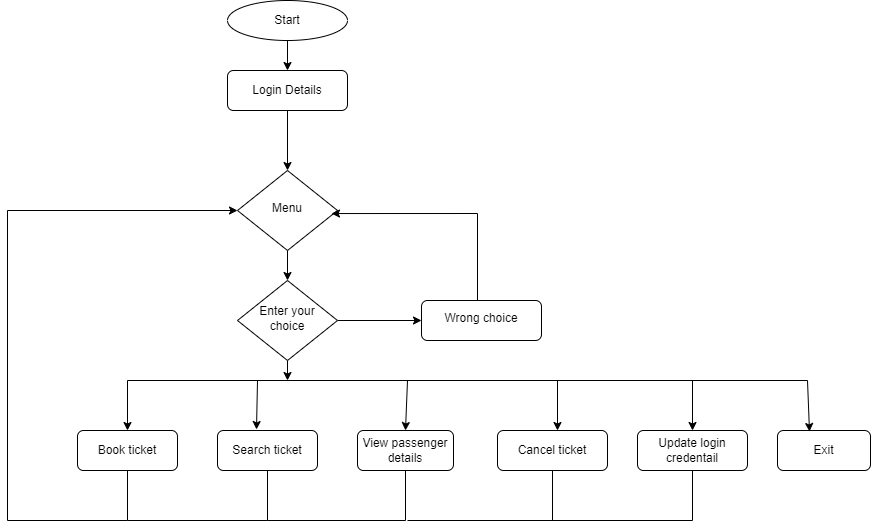

The diagram above was exported from draw.io. Its source (the exported page's mxGraphModel, read from the mxfile embedded in the PNG):
<mxGraphModel dx="1935" dy="425" grid="1" gridSize="10" guides="1" tooltips="1" connect="1" arrows="1" fold="1" page="1" pageScale="1" pageWidth="827" pageHeight="1169" math="0" shadow="0">
  <root>
    <mxCell id="WIyWlLk6GJQsqaUBKTNV-0" />
    <mxCell id="WIyWlLk6GJQsqaUBKTNV-1" parent="WIyWlLk6GJQsqaUBKTNV-0" />
    <mxCell id="SDdvaaKYStZsm5mozNgm-4" style="edgeStyle=orthogonalEdgeStyle;rounded=0;orthogonalLoop=1;jettySize=auto;html=1;" parent="WIyWlLk6GJQsqaUBKTNV-1" source="WIyWlLk6GJQsqaUBKTNV-3" target="WIyWlLk6GJQsqaUBKTNV-6" edge="1">
      <mxGeometry relative="1" as="geometry" />
    </mxCell>
    <mxCell id="WIyWlLk6GJQsqaUBKTNV-3" value="Login Details" style="rounded=1;whiteSpace=wrap;html=1;fontSize=12;glass=0;strokeWidth=1;shadow=0;" parent="WIyWlLk6GJQsqaUBKTNV-1" vertex="1">
      <mxGeometry x="160" y="120" width="120" height="40" as="geometry" />
    </mxCell>
    <mxCell id="SDdvaaKYStZsm5mozNgm-6" value="" style="edgeStyle=orthogonalEdgeStyle;rounded=0;orthogonalLoop=1;jettySize=auto;html=1;" parent="WIyWlLk6GJQsqaUBKTNV-1" source="WIyWlLk6GJQsqaUBKTNV-6" target="SDdvaaKYStZsm5mozNgm-5" edge="1">
      <mxGeometry relative="1" as="geometry" />
    </mxCell>
    <mxCell id="WIyWlLk6GJQsqaUBKTNV-6" value="Menu" style="rhombus;whiteSpace=wrap;html=1;shadow=0;fontFamily=Helvetica;fontSize=12;align=center;strokeWidth=1;spacing=6;spacingTop=-4;" parent="WIyWlLk6GJQsqaUBKTNV-1" vertex="1">
      <mxGeometry x="170" y="220" width="100" height="80" as="geometry" />
    </mxCell>
    <mxCell id="SDdvaaKYStZsm5mozNgm-3" value="" style="edgeStyle=orthogonalEdgeStyle;rounded=0;orthogonalLoop=1;jettySize=auto;html=1;" parent="WIyWlLk6GJQsqaUBKTNV-1" source="SDdvaaKYStZsm5mozNgm-1" target="WIyWlLk6GJQsqaUBKTNV-3" edge="1">
      <mxGeometry relative="1" as="geometry" />
    </mxCell>
    <mxCell id="SDdvaaKYStZsm5mozNgm-1" value="Start" style="ellipse;whiteSpace=wrap;html=1;rounded=1;" parent="WIyWlLk6GJQsqaUBKTNV-1" vertex="1">
      <mxGeometry x="160" y="50" width="120" height="40" as="geometry" />
    </mxCell>
    <mxCell id="SDdvaaKYStZsm5mozNgm-12" value="" style="edgeStyle=orthogonalEdgeStyle;rounded=0;orthogonalLoop=1;jettySize=auto;html=1;" parent="WIyWlLk6GJQsqaUBKTNV-1" source="SDdvaaKYStZsm5mozNgm-5" target="SDdvaaKYStZsm5mozNgm-11" edge="1">
      <mxGeometry relative="1" as="geometry" />
    </mxCell>
    <mxCell id="SDdvaaKYStZsm5mozNgm-22" style="edgeStyle=orthogonalEdgeStyle;rounded=0;orthogonalLoop=1;jettySize=auto;html=1;exitX=0.5;exitY=1;exitDx=0;exitDy=0;" parent="WIyWlLk6GJQsqaUBKTNV-1" source="SDdvaaKYStZsm5mozNgm-5" edge="1">
      <mxGeometry relative="1" as="geometry">
        <mxPoint x="220" y="430" as="targetPoint" />
      </mxGeometry>
    </mxCell>
    <mxCell id="SDdvaaKYStZsm5mozNgm-5" value="Enter your choice" style="rhombus;whiteSpace=wrap;html=1;shadow=0;fontFamily=Helvetica;fontSize=12;align=center;strokeWidth=1;spacing=6;spacingTop=-4;" parent="WIyWlLk6GJQsqaUBKTNV-1" vertex="1">
      <mxGeometry x="170" y="330" width="100" height="80" as="geometry" />
    </mxCell>
    <mxCell id="SDdvaaKYStZsm5mozNgm-14" style="edgeStyle=orthogonalEdgeStyle;rounded=0;orthogonalLoop=1;jettySize=auto;html=1;entryX=0.94;entryY=0.538;entryDx=0;entryDy=0;entryPerimeter=0;" parent="WIyWlLk6GJQsqaUBKTNV-1" source="SDdvaaKYStZsm5mozNgm-11" target="WIyWlLk6GJQsqaUBKTNV-6" edge="1">
      <mxGeometry relative="1" as="geometry">
        <Array as="points">
          <mxPoint x="410" y="263" />
        </Array>
      </mxGeometry>
    </mxCell>
    <mxCell id="SDdvaaKYStZsm5mozNgm-11" value="Wrong choice" style="rounded=1;whiteSpace=wrap;html=1;shadow=0;strokeWidth=1;spacing=6;spacingTop=-4;" parent="WIyWlLk6GJQsqaUBKTNV-1" vertex="1">
      <mxGeometry x="354" y="350" width="120" height="40" as="geometry" />
    </mxCell>
    <mxCell id="SDdvaaKYStZsm5mozNgm-33" style="edgeStyle=orthogonalEdgeStyle;rounded=0;orthogonalLoop=1;jettySize=auto;html=1;entryX=0;entryY=0.5;entryDx=0;entryDy=0;" parent="WIyWlLk6GJQsqaUBKTNV-1" source="SDdvaaKYStZsm5mozNgm-15" target="WIyWlLk6GJQsqaUBKTNV-6" edge="1">
      <mxGeometry relative="1" as="geometry">
        <Array as="points">
          <mxPoint x="60" y="570" />
          <mxPoint x="-60" y="570" />
          <mxPoint x="-60" y="260" />
        </Array>
      </mxGeometry>
    </mxCell>
    <mxCell id="SDdvaaKYStZsm5mozNgm-15" value="Book ticket" style="rounded=1;whiteSpace=wrap;html=1;" parent="WIyWlLk6GJQsqaUBKTNV-1" vertex="1">
      <mxGeometry x="10" y="480" width="100" height="40" as="geometry" />
    </mxCell>
    <mxCell id="SDdvaaKYStZsm5mozNgm-16" value="Search ticket" style="rounded=1;whiteSpace=wrap;html=1;" parent="WIyWlLk6GJQsqaUBKTNV-1" vertex="1">
      <mxGeometry x="150" y="480" width="100" height="40" as="geometry" />
    </mxCell>
    <mxCell id="SDdvaaKYStZsm5mozNgm-17" value="View passenger details" style="rounded=1;whiteSpace=wrap;html=1;" parent="WIyWlLk6GJQsqaUBKTNV-1" vertex="1">
      <mxGeometry x="290" y="480" width="96" height="40" as="geometry" />
    </mxCell>
    <mxCell id="SDdvaaKYStZsm5mozNgm-19" value="Cancel ticket" style="rounded=1;whiteSpace=wrap;html=1;" parent="WIyWlLk6GJQsqaUBKTNV-1" vertex="1">
      <mxGeometry x="430" y="480" width="110" height="40" as="geometry" />
    </mxCell>
    <mxCell id="SDdvaaKYStZsm5mozNgm-20" value="Update login credentail" style="rounded=1;whiteSpace=wrap;html=1;" parent="WIyWlLk6GJQsqaUBKTNV-1" vertex="1">
      <mxGeometry x="570" y="480" width="110" height="40" as="geometry" />
    </mxCell>
    <mxCell id="SDdvaaKYStZsm5mozNgm-21" value="Exit" style="rounded=1;whiteSpace=wrap;html=1;" parent="WIyWlLk6GJQsqaUBKTNV-1" vertex="1">
      <mxGeometry x="710" y="480" width="93" height="40" as="geometry" />
    </mxCell>
    <mxCell id="SDdvaaKYStZsm5mozNgm-23" value="" style="endArrow=none;html=1;rounded=0;" parent="WIyWlLk6GJQsqaUBKTNV-1" edge="1">
      <mxGeometry width="50" height="50" relative="1" as="geometry">
        <mxPoint x="60" y="430" as="sourcePoint" />
        <mxPoint x="740" y="430" as="targetPoint" />
      </mxGeometry>
    </mxCell>
    <mxCell id="SDdvaaKYStZsm5mozNgm-25" value="" style="endArrow=classic;html=1;rounded=0;" parent="WIyWlLk6GJQsqaUBKTNV-1" target="SDdvaaKYStZsm5mozNgm-15" edge="1">
      <mxGeometry width="50" height="50" relative="1" as="geometry">
        <mxPoint x="60" y="430" as="sourcePoint" />
        <mxPoint x="460" y="360" as="targetPoint" />
      </mxGeometry>
    </mxCell>
    <mxCell id="SDdvaaKYStZsm5mozNgm-27" value="" style="endArrow=classic;html=1;rounded=0;entryX=0.39;entryY=-0.025;entryDx=0;entryDy=0;entryPerimeter=0;" parent="WIyWlLk6GJQsqaUBKTNV-1" target="SDdvaaKYStZsm5mozNgm-16" edge="1">
      <mxGeometry width="50" height="50" relative="1" as="geometry">
        <mxPoint x="190" y="430" as="sourcePoint" />
        <mxPoint x="220" y="430" as="targetPoint" />
      </mxGeometry>
    </mxCell>
    <mxCell id="SDdvaaKYStZsm5mozNgm-28" value="" style="endArrow=classic;html=1;rounded=0;entryX=0.5;entryY=0;entryDx=0;entryDy=0;" parent="WIyWlLk6GJQsqaUBKTNV-1" target="SDdvaaKYStZsm5mozNgm-17" edge="1">
      <mxGeometry width="50" height="50" relative="1" as="geometry">
        <mxPoint x="340" y="430" as="sourcePoint" />
        <mxPoint x="338" y="409.28932188134524" as="targetPoint" />
        <Array as="points" />
      </mxGeometry>
    </mxCell>
    <mxCell id="SDdvaaKYStZsm5mozNgm-29" value="" style="endArrow=classic;html=1;rounded=0;" parent="WIyWlLk6GJQsqaUBKTNV-1" edge="1">
      <mxGeometry width="50" height="50" relative="1" as="geometry">
        <mxPoint x="490" y="430" as="sourcePoint" />
        <mxPoint x="490" y="480" as="targetPoint" />
      </mxGeometry>
    </mxCell>
    <mxCell id="SDdvaaKYStZsm5mozNgm-31" value="" style="endArrow=classic;html=1;rounded=0;entryX=0.5;entryY=0;entryDx=0;entryDy=0;" parent="WIyWlLk6GJQsqaUBKTNV-1" target="SDdvaaKYStZsm5mozNgm-20" edge="1">
      <mxGeometry width="50" height="50" relative="1" as="geometry">
        <mxPoint x="625" y="430" as="sourcePoint" />
        <mxPoint x="430" y="310" as="targetPoint" />
      </mxGeometry>
    </mxCell>
    <mxCell id="SDdvaaKYStZsm5mozNgm-32" value="" style="endArrow=classic;html=1;rounded=0;entryX=0.344;entryY=0.025;entryDx=0;entryDy=0;entryPerimeter=0;" parent="WIyWlLk6GJQsqaUBKTNV-1" target="SDdvaaKYStZsm5mozNgm-21" edge="1">
      <mxGeometry width="50" height="50" relative="1" as="geometry">
        <mxPoint x="740" y="430" as="sourcePoint" />
        <mxPoint x="430" y="310" as="targetPoint" />
      </mxGeometry>
    </mxCell>
    <mxCell id="SDdvaaKYStZsm5mozNgm-35" value="" style="endArrow=none;html=1;rounded=0;exitX=0.5;exitY=1;exitDx=0;exitDy=0;" parent="WIyWlLk6GJQsqaUBKTNV-1" source="SDdvaaKYStZsm5mozNgm-16" edge="1">
      <mxGeometry width="50" height="50" relative="1" as="geometry">
        <mxPoint x="230" y="450" as="sourcePoint" />
        <mxPoint x="60" y="570" as="targetPoint" />
        <Array as="points">
          <mxPoint x="200" y="570" />
        </Array>
      </mxGeometry>
    </mxCell>
    <mxCell id="SDdvaaKYStZsm5mozNgm-36" value="" style="endArrow=none;html=1;rounded=0;exitX=0.5;exitY=1;exitDx=0;exitDy=0;" parent="WIyWlLk6GJQsqaUBKTNV-1" source="SDdvaaKYStZsm5mozNgm-17" edge="1">
      <mxGeometry width="50" height="50" relative="1" as="geometry">
        <mxPoint x="230" y="450" as="sourcePoint" />
        <mxPoint x="200" y="570" as="targetPoint" />
        <Array as="points">
          <mxPoint x="338" y="570" />
        </Array>
      </mxGeometry>
    </mxCell>
    <mxCell id="SDdvaaKYStZsm5mozNgm-37" value="" style="endArrow=none;html=1;rounded=0;entryX=0.5;entryY=1;entryDx=0;entryDy=0;" parent="WIyWlLk6GJQsqaUBKTNV-1" target="SDdvaaKYStZsm5mozNgm-19" edge="1">
      <mxGeometry width="50" height="50" relative="1" as="geometry">
        <mxPoint x="340" y="570" as="sourcePoint" />
        <mxPoint x="280" y="400" as="targetPoint" />
        <Array as="points">
          <mxPoint x="485" y="570" />
        </Array>
      </mxGeometry>
    </mxCell>
    <mxCell id="SDdvaaKYStZsm5mozNgm-39" value="" style="endArrow=none;html=1;rounded=0;entryX=0.5;entryY=1;entryDx=0;entryDy=0;" parent="WIyWlLk6GJQsqaUBKTNV-1" target="SDdvaaKYStZsm5mozNgm-20" edge="1">
      <mxGeometry width="50" height="50" relative="1" as="geometry">
        <mxPoint x="480" y="570" as="sourcePoint" />
        <mxPoint x="630" y="530" as="targetPoint" />
        <Array as="points">
          <mxPoint x="625" y="570" />
        </Array>
      </mxGeometry>
    </mxCell>
  </root>
</mxGraphModel>